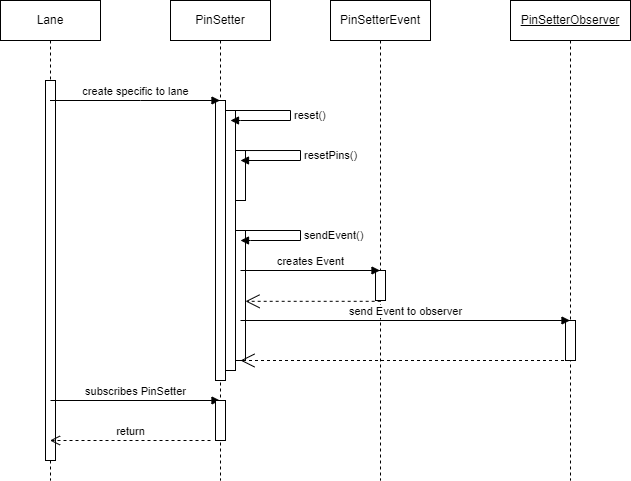

The diagram above was exported from draw.io. Its source (the exported page's mxGraphModel, read from the mxfile embedded in the PNG):
<mxGraphModel dx="898" dy="510" grid="1" gridSize="10" guides="1" tooltips="1" connect="1" arrows="1" fold="1" page="1" pageScale="1" pageWidth="827" pageHeight="1169" math="0" shadow="0">
  <root>
    <mxCell id="0" />
    <mxCell id="1" parent="0" />
    <mxCell id="UuS57KUan9KAWhYX7nX4-1" value="Lane" style="shape=umlLifeline;perimeter=lifelinePerimeter;whiteSpace=wrap;html=1;container=1;collapsible=0;recursiveResize=0;outlineConnect=0;" vertex="1" parent="1">
      <mxGeometry x="60" y="90" width="100" height="480" as="geometry" />
    </mxCell>
    <mxCell id="UuS57KUan9KAWhYX7nX4-6" value="" style="html=1;points=[];perimeter=orthogonalPerimeter;" vertex="1" parent="UuS57KUan9KAWhYX7nX4-1">
      <mxGeometry x="45" y="80" width="10" height="380" as="geometry" />
    </mxCell>
    <mxCell id="UuS57KUan9KAWhYX7nX4-30" value="subscribes PinSetter" style="html=1;verticalAlign=bottom;endArrow=block;rounded=0;" edge="1" parent="UuS57KUan9KAWhYX7nX4-1" target="UuS57KUan9KAWhYX7nX4-2">
      <mxGeometry width="80" relative="1" as="geometry">
        <mxPoint x="50" y="400" as="sourcePoint" />
        <mxPoint x="130" y="400" as="targetPoint" />
      </mxGeometry>
    </mxCell>
    <mxCell id="UuS57KUan9KAWhYX7nX4-2" value="PinSetter" style="shape=umlLifeline;perimeter=lifelinePerimeter;whiteSpace=wrap;html=1;container=1;collapsible=0;recursiveResize=0;outlineConnect=0;" vertex="1" parent="1">
      <mxGeometry x="230" y="90" width="100" height="480" as="geometry" />
    </mxCell>
    <mxCell id="UuS57KUan9KAWhYX7nX4-8" value="" style="html=1;points=[];perimeter=orthogonalPerimeter;" vertex="1" parent="UuS57KUan9KAWhYX7nX4-2">
      <mxGeometry x="45" y="100" width="10" height="280" as="geometry" />
    </mxCell>
    <mxCell id="UuS57KUan9KAWhYX7nX4-7" value="" style="html=1;points=[];perimeter=orthogonalPerimeter;" vertex="1" parent="UuS57KUan9KAWhYX7nX4-2">
      <mxGeometry x="55" y="110" width="10" height="260" as="geometry" />
    </mxCell>
    <mxCell id="UuS57KUan9KAWhYX7nX4-11" value="" style="html=1;points=[];perimeter=orthogonalPerimeter;" vertex="1" parent="UuS57KUan9KAWhYX7nX4-2">
      <mxGeometry x="65" y="150" width="10" height="50" as="geometry" />
    </mxCell>
    <mxCell id="UuS57KUan9KAWhYX7nX4-15" value="" style="html=1;points=[];perimeter=orthogonalPerimeter;" vertex="1" parent="UuS57KUan9KAWhYX7nX4-2">
      <mxGeometry x="65" y="230" width="10" height="130" as="geometry" />
    </mxCell>
    <mxCell id="UuS57KUan9KAWhYX7nX4-31" value="" style="html=1;points=[];perimeter=orthogonalPerimeter;" vertex="1" parent="UuS57KUan9KAWhYX7nX4-2">
      <mxGeometry x="45" y="400" width="10" height="40" as="geometry" />
    </mxCell>
    <mxCell id="UuS57KUan9KAWhYX7nX4-3" value="PinSetterEvent" style="shape=umlLifeline;perimeter=lifelinePerimeter;whiteSpace=wrap;html=1;container=1;collapsible=0;recursiveResize=0;outlineConnect=0;" vertex="1" parent="1">
      <mxGeometry x="390" y="90" width="100" height="480" as="geometry" />
    </mxCell>
    <mxCell id="UuS57KUan9KAWhYX7nX4-18" value="" style="html=1;points=[];perimeter=orthogonalPerimeter;" vertex="1" parent="UuS57KUan9KAWhYX7nX4-3">
      <mxGeometry x="45" y="270" width="10" height="30" as="geometry" />
    </mxCell>
    <mxCell id="UuS57KUan9KAWhYX7nX4-4" value="&lt;u&gt;PinSetterObserver&lt;/u&gt;" style="shape=umlLifeline;perimeter=lifelinePerimeter;whiteSpace=wrap;html=1;container=1;collapsible=0;recursiveResize=0;outlineConnect=0;" vertex="1" parent="1">
      <mxGeometry x="570" y="90" width="120" height="480" as="geometry" />
    </mxCell>
    <mxCell id="UuS57KUan9KAWhYX7nX4-22" value="" style="html=1;points=[];perimeter=orthogonalPerimeter;" vertex="1" parent="UuS57KUan9KAWhYX7nX4-4">
      <mxGeometry x="55" y="320" width="10" height="40" as="geometry" />
    </mxCell>
    <mxCell id="UuS57KUan9KAWhYX7nX4-5" value="create specific to lane" style="html=1;verticalAlign=bottom;endArrow=block;rounded=0;" edge="1" parent="1" source="UuS57KUan9KAWhYX7nX4-1" target="UuS57KUan9KAWhYX7nX4-2">
      <mxGeometry width="80" relative="1" as="geometry">
        <mxPoint x="150" y="200" as="sourcePoint" />
        <mxPoint x="230" y="200" as="targetPoint" />
        <Array as="points">
          <mxPoint x="200" y="190" />
        </Array>
      </mxGeometry>
    </mxCell>
    <mxCell id="UuS57KUan9KAWhYX7nX4-13" value="reset()" style="edgeStyle=orthogonalEdgeStyle;html=1;align=left;spacingLeft=2;endArrow=block;rounded=0;exitX=0.5;exitY=0.124;exitDx=0;exitDy=0;exitPerimeter=0;" edge="1" parent="1">
      <mxGeometry relative="1" as="geometry">
        <mxPoint x="290" y="200" as="sourcePoint" />
        <Array as="points">
          <mxPoint x="350" y="200" />
          <mxPoint x="350" y="210" />
          <mxPoint x="300" y="210" />
        </Array>
        <mxPoint x="290" y="210" as="targetPoint" />
      </mxGeometry>
    </mxCell>
    <mxCell id="UuS57KUan9KAWhYX7nX4-14" value="resetPins()" style="edgeStyle=orthogonalEdgeStyle;html=1;align=left;spacingLeft=2;endArrow=block;rounded=0;exitX=0.5;exitY=0.124;exitDx=0;exitDy=0;exitPerimeter=0;" edge="1" parent="1">
      <mxGeometry relative="1" as="geometry">
        <mxPoint x="300" y="240.04" as="sourcePoint" />
        <Array as="points">
          <mxPoint x="360" y="240" />
          <mxPoint x="360" y="250" />
          <mxPoint x="300" y="250" />
        </Array>
        <mxPoint x="300" y="250" as="targetPoint" />
      </mxGeometry>
    </mxCell>
    <mxCell id="UuS57KUan9KAWhYX7nX4-16" value="sendEvent()" style="edgeStyle=orthogonalEdgeStyle;html=1;align=left;spacingLeft=2;endArrow=block;rounded=0;exitX=0.5;exitY=0.124;exitDx=0;exitDy=0;exitPerimeter=0;" edge="1" parent="1">
      <mxGeometry relative="1" as="geometry">
        <mxPoint x="300" y="320" as="sourcePoint" />
        <Array as="points">
          <mxPoint x="360" y="320" />
          <mxPoint x="360" y="330" />
          <mxPoint x="310" y="330" />
        </Array>
        <mxPoint x="300" y="330" as="targetPoint" />
      </mxGeometry>
    </mxCell>
    <mxCell id="UuS57KUan9KAWhYX7nX4-19" value="creates Event" style="html=1;verticalAlign=bottom;endArrow=block;rounded=0;" edge="1" parent="1" target="UuS57KUan9KAWhYX7nX4-3">
      <mxGeometry width="80" relative="1" as="geometry">
        <mxPoint x="300" y="360" as="sourcePoint" />
        <mxPoint x="390" y="360" as="targetPoint" />
      </mxGeometry>
    </mxCell>
    <mxCell id="UuS57KUan9KAWhYX7nX4-21" value="" style="endArrow=open;endSize=12;dashed=1;html=1;rounded=0;exitX=0.518;exitY=1.027;exitDx=0;exitDy=0;exitPerimeter=0;" edge="1" parent="1" source="UuS57KUan9KAWhYX7nX4-18" target="UuS57KUan9KAWhYX7nX4-15">
      <mxGeometry width="160" relative="1" as="geometry">
        <mxPoint x="330" y="280" as="sourcePoint" />
        <mxPoint x="490" y="280" as="targetPoint" />
      </mxGeometry>
    </mxCell>
    <mxCell id="UuS57KUan9KAWhYX7nX4-23" value="send Event to observer" style="html=1;verticalAlign=bottom;endArrow=block;rounded=0;" edge="1" parent="1" target="UuS57KUan9KAWhYX7nX4-4">
      <mxGeometry width="80" relative="1" as="geometry">
        <mxPoint x="300" y="410" as="sourcePoint" />
        <mxPoint x="390" y="410" as="targetPoint" />
      </mxGeometry>
    </mxCell>
    <mxCell id="UuS57KUan9KAWhYX7nX4-25" value="" style="endArrow=open;endSize=12;dashed=1;html=1;rounded=0;" edge="1" parent="1" source="UuS57KUan9KAWhYX7nX4-4">
      <mxGeometry width="160" relative="1" as="geometry">
        <mxPoint x="330" y="290" as="sourcePoint" />
        <mxPoint x="300" y="450" as="targetPoint" />
        <Array as="points">
          <mxPoint x="530" y="450" />
        </Array>
      </mxGeometry>
    </mxCell>
    <mxCell id="UuS57KUan9KAWhYX7nX4-33" value="return" style="html=1;verticalAlign=bottom;endArrow=open;dashed=1;endSize=8;rounded=0;" edge="1" parent="1" target="UuS57KUan9KAWhYX7nX4-1">
      <mxGeometry relative="1" as="geometry">
        <mxPoint x="270" y="530" as="sourcePoint" />
        <mxPoint x="190" y="530" as="targetPoint" />
      </mxGeometry>
    </mxCell>
  </root>
</mxGraphModel>